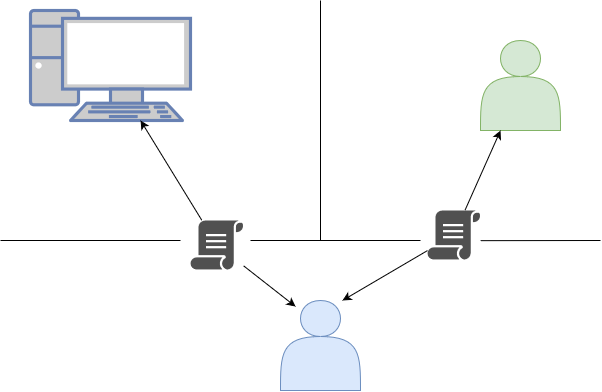

The diagram above was exported from draw.io. Its source (the exported page's mxGraphModel, read from the mxfile embedded in the PNG):
<mxGraphModel dx="1728" dy="928" grid="1" gridSize="10" guides="1" tooltips="1" connect="1" arrows="1" fold="1" page="1" pageScale="1" pageWidth="827" pageHeight="1169" math="0" shadow="0">
  <root>
    <mxCell id="0" />
    <mxCell id="1" parent="0" />
    <mxCell id="Zq26o9CwkxfRZoKUN_FT-1" value="" style="shape=actor;whiteSpace=wrap;html=1;fillColor=#dae8fc;strokeColor=#6c8ebf;" vertex="1" parent="1">
      <mxGeometry x="360" y="540" width="80" height="90" as="geometry" />
    </mxCell>
    <mxCell id="Zq26o9CwkxfRZoKUN_FT-3" value="" style="endArrow=none;html=1;rounded=0;" edge="1" parent="1">
      <mxGeometry width="50" height="50" relative="1" as="geometry">
        <mxPoint x="400" y="240" as="sourcePoint" />
        <mxPoint x="400" y="480" as="targetPoint" />
      </mxGeometry>
    </mxCell>
    <mxCell id="Zq26o9CwkxfRZoKUN_FT-6" value="" style="shape=actor;whiteSpace=wrap;html=1;fillColor=#d5e8d4;strokeColor=#82b366;" vertex="1" parent="1">
      <mxGeometry x="560" y="280" width="80" height="90" as="geometry" />
    </mxCell>
    <mxCell id="Zq26o9CwkxfRZoKUN_FT-9" value="" style="fontColor=#0066CC;verticalAlign=top;verticalLabelPosition=bottom;labelPosition=center;align=center;html=1;outlineConnect=0;fillColor=#CCCCCC;strokeColor=#6881B3;gradientColor=none;gradientDirection=north;strokeWidth=2;shape=mxgraph.networks.pc;" vertex="1" parent="1">
      <mxGeometry x="110" y="250" width="160" height="110" as="geometry" />
    </mxCell>
    <mxCell id="Zq26o9CwkxfRZoKUN_FT-10" value="" style="sketch=0;pointerEvents=1;shadow=0;dashed=0;html=1;strokeColor=none;fillColor=#505050;labelPosition=center;verticalLabelPosition=bottom;verticalAlign=top;outlineConnect=0;align=center;shape=mxgraph.office.concepts.script;" vertex="1" parent="1">
      <mxGeometry x="270" y="460" width="53" height="49" as="geometry" />
    </mxCell>
    <mxCell id="Zq26o9CwkxfRZoKUN_FT-11" value="" style="sketch=0;pointerEvents=1;shadow=0;dashed=0;html=1;strokeColor=none;fillColor=#505050;labelPosition=center;verticalLabelPosition=bottom;verticalAlign=top;outlineConnect=0;align=center;shape=mxgraph.office.concepts.script;" vertex="1" parent="1">
      <mxGeometry x="507" y="450" width="53" height="49" as="geometry" />
    </mxCell>
    <mxCell id="Zq26o9CwkxfRZoKUN_FT-13" value="" style="endArrow=classic;html=1;rounded=0;entryX=0.688;entryY=1;entryDx=0;entryDy=0;entryPerimeter=0;" edge="1" parent="1" source="Zq26o9CwkxfRZoKUN_FT-10" target="Zq26o9CwkxfRZoKUN_FT-9">
      <mxGeometry width="50" height="50" relative="1" as="geometry">
        <mxPoint x="390" y="590" as="sourcePoint" />
        <mxPoint x="440" y="540" as="targetPoint" />
      </mxGeometry>
    </mxCell>
    <mxCell id="Zq26o9CwkxfRZoKUN_FT-14" value="" style="endArrow=classic;html=1;rounded=0;entryX=0.188;entryY=0.067;entryDx=0;entryDy=0;entryPerimeter=0;" edge="1" parent="1" source="Zq26o9CwkxfRZoKUN_FT-10" target="Zq26o9CwkxfRZoKUN_FT-1">
      <mxGeometry width="50" height="50" relative="1" as="geometry">
        <mxPoint x="261" y="700" as="sourcePoint" />
        <mxPoint x="200" y="600" as="targetPoint" />
      </mxGeometry>
    </mxCell>
    <mxCell id="Zq26o9CwkxfRZoKUN_FT-15" value="" style="endArrow=classic;html=1;rounded=0;entryX=0.25;entryY=1;entryDx=0;entryDy=0;" edge="1" parent="1" source="Zq26o9CwkxfRZoKUN_FT-11" target="Zq26o9CwkxfRZoKUN_FT-6">
      <mxGeometry width="50" height="50" relative="1" as="geometry">
        <mxPoint x="470" y="410" as="sourcePoint" />
        <mxPoint x="520" y="360" as="targetPoint" />
      </mxGeometry>
    </mxCell>
    <mxCell id="Zq26o9CwkxfRZoKUN_FT-16" value="" style="endArrow=classic;html=1;rounded=0;entryX=0.775;entryY=0;entryDx=0;entryDy=0;entryPerimeter=0;" edge="1" parent="1" source="Zq26o9CwkxfRZoKUN_FT-11" target="Zq26o9CwkxfRZoKUN_FT-1">
      <mxGeometry width="50" height="50" relative="1" as="geometry">
        <mxPoint x="640" y="670" as="sourcePoint" />
        <mxPoint x="690" y="620" as="targetPoint" />
      </mxGeometry>
    </mxCell>
    <mxCell id="Zq26o9CwkxfRZoKUN_FT-17" value="" style="endArrow=none;html=1;rounded=0;" edge="1" parent="1">
      <mxGeometry width="50" height="50" relative="1" as="geometry">
        <mxPoint x="330" y="480" as="sourcePoint" />
        <mxPoint x="500" y="480" as="targetPoint" />
      </mxGeometry>
    </mxCell>
    <mxCell id="Zq26o9CwkxfRZoKUN_FT-20" value="" style="endArrow=none;html=1;rounded=0;" edge="1" parent="1">
      <mxGeometry width="50" height="50" relative="1" as="geometry">
        <mxPoint x="80" y="480" as="sourcePoint" />
        <mxPoint x="260" y="480" as="targetPoint" />
      </mxGeometry>
    </mxCell>
    <mxCell id="Zq26o9CwkxfRZoKUN_FT-21" value="" style="endArrow=none;html=1;rounded=0;" edge="1" parent="1">
      <mxGeometry width="50" height="50" relative="1" as="geometry">
        <mxPoint x="560" y="480.16" as="sourcePoint" />
        <mxPoint x="680" y="480" as="targetPoint" />
      </mxGeometry>
    </mxCell>
  </root>
</mxGraphModel>